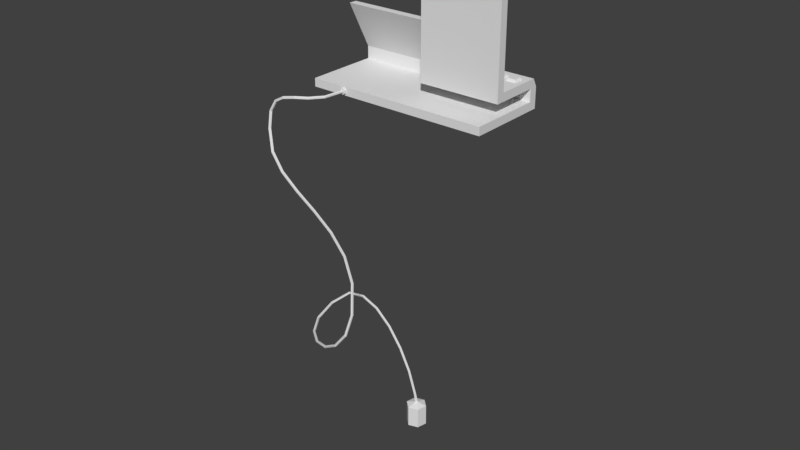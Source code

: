 # Source: Work_Desk_space_messenger.blend  (saved by Blender 2.78.0; exported with 4.5.12 LTS)
import bpy
from mathutils import Matrix  # noqa: F401  (used for matrix-valued properties, if any)

bpy.ops.wm.read_factory_settings(use_empty=True)
scene = bpy.context.scene
scene.name = 'Scene'

# ---- collections
col_collection_1 = bpy.data.collections.new('Collection 1'); scene.collection.children.link(col_collection_1)

# ---- world
world_world = bpy.data.worlds.new('World'); scene.world = world_world
world_world.color = (0.05088, 0.05088, 0.05088)
world_world.use_sun_shadow = False
world_world.sun_shadow_jitter_overblur = 0.0
world_world.cycles.sampling_method = 'MANUAL'

# ---- meshes
me_cube_002 = bpy.data.meshes.new('Cube.002')
me_cube_002.from_pydata([(0.06255, -0.0221, 0.7165), (0.06255, -0.0221, 0.2592), (0.4375, -0.0221, 0.2592), (0.4375, -0.0221, 0.7165)], [], [(1, 0, 3, 2)])
_uv = me_cube_002.uv_layers.new(name='UVMap')
_uv.uv.foreach_set('vector', [0.5901, 0.313, 0.5901, 0.9741, 0.04803, 0.9741, 0.04803, 0.313])
me_cube_002.use_remesh_preserve_volume = False
me_cube_002.use_remesh_preserve_attributes = False
me_cube_002.use_mirror_vertex_groups = False
me_cube_002.update()
me_cube_000 = bpy.data.meshes.new('Cube.000')
me_cube_000.from_pydata([(-0.5614, 0.1309, 0.3802), (-0.07166, 0.1309, 0.3802), (-0.5614, 0.2033, 0.2415), (-0.07166, 0.2033, 0.2415)], [], [(2, 0, 1, 3)])
_uv = me_cube_000.uv_layers.new(name='UVMap')
_uv.uv.foreach_set('vector', [0.9906, 0.04084, 0.9906, 0.267, 0.4749, 0.267, 0.4749, 0.04084])
me_cube_000.use_remesh_preserve_volume = False
me_cube_000.use_remesh_preserve_attributes = False
me_cube_000.use_mirror_vertex_groups = False
me_cube_000.update()
me_cube_001 = bpy.data.meshes.new('Cube.001')
me_cube_001.from_pydata([(0.06433, -0.02019, 0.9126), (0.06433, -0.02019, 0.8003), (0.378, -0.02019, 0.8003), (0.378, -0.02019, 0.9126)], [], [(1, 0, 3, 2)])
_uv = me_cube_001.uv_layers.new(name='UVMap')
_uv.uv.foreach_set('vector', [0.4626, 0.07907, 0.4626, 0.2413, 0.00899, 0.2413, 0.00899, 0.07907])
me_cube_001.use_remesh_preserve_volume = False
me_cube_001.use_remesh_preserve_attributes = False
me_cube_001.use_mirror_vertex_groups = False
me_cube_001.update()
me_cube_013 = bpy.data.meshes.new('Cube.013')
me_cube_013.from_pydata([(-0.4168, -0.2376, 0.03374), (-0.4092, -0.2376, 0.02937), (-0.4092, -0.2376, 0.02063), (-0.4168, -0.2376, 0.01626), (-0.4244, -0.2376, 0.02063), (-0.4244, -0.2376, 0.02937), (-0.4173, -0.3722, 0.03295), (-0.4244, -0.3693, 0.0372), (-0.4315, -0.3668, 0.03273), (-0.4315, -0.3673, 0.024), (-0.4245, -0.3702, 0.01975), (-0.4174, -0.3726, 0.02422), (-0.4631, -0.4546, 0.03864), (-0.468, -0.4485, 0.04269), (-0.4729, -0.443, 0.03802), (-0.473, -0.4435, 0.0293), (-0.4681, -0.4496, 0.02525), (-0.4632, -0.4551, 0.02992), (-0.5308, -0.4967, 0.03864), (-0.533, -0.4894, 0.0428), (-0.5346, -0.4821, 0.03825), (-0.5339, -0.4821, 0.02953), (-0.5317, -0.4895, 0.02537), (-0.5301, -0.4968, 0.02992), (-0.603, -0.5124, 0.02527), (-0.6045, -0.505, 0.02975), (-0.6033, -0.4973, 0.0259), (-0.6007, -0.4969, 0.01758), (-0.5992, -0.5042, 0.0131), (-0.6004, -0.512, 0.01695), (-0.664, -0.5164, -0.008904), (-0.6671, -0.5092, -0.004989), (-0.6642, -0.5013, -0.007493), (-0.6583, -0.5006, -0.01391), (-0.6553, -0.5078, -0.01783), (-0.6581, -0.5157, -0.01532), (-0.698, -0.523, -0.07063), (-0.7034, -0.5161, -0.06987), (-0.7003, -0.508, -0.07106), (-0.6919, -0.5068, -0.073), (-0.6865, -0.5137, -0.07375), (-0.6896, -0.5218, -0.07257), (-0.6905, -0.5458, -0.1662), (-0.6961, -0.5397, -0.1689), (-0.6933, -0.5314, -0.1699), (-0.685, -0.5293, -0.1682), (-0.6794, -0.5355, -0.1655), (-0.6822, -0.5438, -0.1645), (-0.64, -0.5811, -0.2831), (-0.6456, -0.5751, -0.286), (-0.6437, -0.5666, -0.2853), (-0.6362, -0.5641, -0.2817), (-0.6306, -0.5701, -0.2787), (-0.6325, -0.5786, -0.2794), (-0.5767, -0.574, -0.3918), (-0.5831, -0.5683, -0.3935), (-0.5826, -0.5601, -0.3904), (-0.5757, -0.5576, -0.3856), (-0.5694, -0.5634, -0.3839), (-0.5699, -0.5715, -0.387), (-0.506, -0.5348, -0.5051), (-0.5128, -0.5294, -0.5061), (-0.5129, -0.5217, -0.502), (-0.5063, -0.5193, -0.4969), (-0.4994, -0.5247, -0.4959), (-0.4993, -0.5324, -0.5), (-0.4339, -0.4789, -0.6272), (-0.441, -0.4737, -0.6278), (-0.4412, -0.4661, -0.6235), (-0.4344, -0.4637, -0.6186), (-0.4273, -0.4688, -0.618), (-0.4271, -0.4765, -0.6223), (-0.3668, -0.4213, -0.7618), (-0.3738, -0.4162, -0.7622), (-0.3738, -0.4083, -0.7583), (-0.3666, -0.4056, -0.7541), (-0.3595, -0.4107, -0.7538), (-0.3596, -0.4185, -0.7576), (-0.3107, -0.3767, -0.9126), (-0.3177, -0.3715, -0.9129), (-0.3171, -0.3632, -0.9102), (-0.3095, -0.3601, -0.9072), (-0.3025, -0.3653, -0.907), (-0.3031, -0.3736, -0.9096), (-0.2719, -0.3598, -1.083), (-0.2788, -0.3544, -1.084), (-0.2777, -0.3458, -1.083), (-0.2697, -0.3425, -1.082), (-0.2628, -0.3479, -1.081), (-0.2639, -0.3565, -1.082), (-0.2566, -0.3851, -1.278), (-0.2633, -0.3796, -1.278), (-0.2619, -0.3711, -1.28), (-0.2538, -0.368, -1.28), (-0.247, -0.3735, -1.28), (-0.2484, -0.382, -1.278), (-0.2864, -0.4137, -1.416), (-0.2921, -0.4076, -1.413), (-0.2904, -0.3991, -1.415), (-0.283, -0.3967, -1.419), (-0.2773, -0.4028, -1.421), (-0.279, -0.4113, -1.42), (-0.3656, -0.4184, -1.516), (-0.3688, -0.4123, -1.511), (-0.3663, -0.404, -1.512), (-0.3608, -0.4017, -1.518), (-0.3576, -0.4078, -1.524), (-0.36, -0.4161, -1.523), (-0.475, -0.3955, -1.583), (-0.4755, -0.3902, -1.576), (-0.4719, -0.3822, -1.576), (-0.4679, -0.3796, -1.584), (-0.4675, -0.3849, -1.59), (-0.471, -0.3929, -1.59), (-0.5955, -0.3413, -1.62), (-0.5937, -0.3371, -1.613), (-0.5886, -0.33, -1.613), (-0.5853, -0.3271, -1.62), (-0.5871, -0.3312, -1.628), (-0.5922, -0.3383, -1.628), (-0.7078, -0.2518, -1.634), (-0.7043, -0.2493, -1.626), (-0.6974, -0.2438, -1.626), (-0.6941, -0.2409, -1.633), (-0.6976, -0.2434, -1.641), (-0.7044, -0.2489, -1.641), (-0.7921, -0.1234, -1.628), (-0.7876, -0.1229, -1.62), (-0.7793, -0.1201, -1.62), (-0.7756, -0.1178, -1.628), (-0.7801, -0.1183, -1.635), (-0.7884, -0.1211, -1.635), (-0.8287, 0.04711, -1.608), (-0.824, 0.0456, -1.601), (-0.8153, 0.04523, -1.601), (-0.8113, 0.04638, -1.609), (-0.816, 0.04789, -1.616), (-0.8247, 0.04825, -1.615), (-0.8104, 0.2024, -1.595), (-0.8059, 0.2013, -1.588), (-0.7979, 0.1978, -1.588), (-0.7945, 0.1953, -1.596), (-0.799, 0.1963, -1.603), (-0.807, 0.1999, -1.603), (-0.7617, 0.2858, -1.642), (-0.7562, 0.2868, -1.635), (-0.7497, 0.2812, -1.634), (-0.7486, 0.2745, -1.639), (-0.754, 0.2734, -1.646), (-0.7605, 0.279, -1.647), (-0.6919, 0.3421, -1.736), (-0.6857, 0.3441, -1.73), (-0.6799, 0.338, -1.728), (-0.6803, 0.33, -1.731), (-0.6865, 0.328, -1.737), (-0.6923, 0.3341, -1.739), (-0.6122, 0.3779, -1.865), (-0.6054, 0.3801, -1.86), (-0.5999, 0.374, -1.857), (-0.601, 0.3657, -1.859), (-0.6077, 0.3634, -1.864), (-0.6133, 0.3695, -1.867), (-0.5331, 0.3984, -2.016), (-0.5259, 0.4009, -2.012), (-0.5203, 0.3948, -2.009), (-0.5218, 0.3864, -2.011), (-0.529, 0.3839, -2.015), (-0.5346, 0.39, -2.018), (-0.4656, 0.409, -2.178), (-0.458, 0.4116, -2.174), (-0.4522, 0.4056, -2.172), (-0.4539, 0.3971, -2.173), (-0.4615, 0.3945, -2.176), (-0.4673, 0.4005, -2.179), (-0.4207, 0.4148, -2.337), (-0.4127, 0.4174, -2.335), (-0.4065, 0.4114, -2.333), (-0.4084, 0.4029, -2.333), (-0.4164, 0.4003, -2.336), (-0.4225, 0.4063, -2.338), (-0.4102, 0.4216, -2.407), (-0.4004, 0.4247, -2.407), (-0.3928, 0.4178, -2.407), (-0.395, 0.4077, -2.407), (-0.4048, 0.4046, -2.407), (-0.4124, 0.4115, -2.407), (-0.3873, 0.4831, -2.424), (-0.4546, 0.4617, -2.423), (-0.3351, 0.4356, -2.425), (-0.3501, 0.3666, -2.426), (-0.4174, 0.3451, -2.426), (-0.4696, 0.3927, -2.424), (-0.3887, 0.4857, -2.574), (-0.456, 0.4642, -2.574), (-0.3365, 0.4382, -2.574), (-0.3515, 0.3692, -2.574), (-0.4188, 0.3477, -2.574), (-0.471, 0.3952, -2.574), (-0.633, -0.225, 0.0), (-0.633, 0.275, 0.0), (0.5, -0.225, 0.0), (0.5, 0.275, 0.0), (-0.633, -0.225, 0.05), (-0.633, 0.275, 0.05), (0.5, 0.275, 0.05), (0.5, -0.225, 0.05), (-0.633, 0.225, 0.0), (0.5, 0.225, 0.0), (0.5, 0.225, 0.05), (-0.633, 0.225, 0.05), (-0.633, 0.275, 0.125), (0.5, -0.025, 0.175), (0.5, -0.075, 0.175), (-0.633, 0.225, 0.125), (0.0, 0.275, 0.0), (0.0, -0.225, 0.0), (0.0, -0.075, 1.0), (0.0, -0.225, 0.05), (0.0, 0.275, 0.05), (0.0, 0.225, 0.0), (0.0, -0.025, 1.0), (0.0, 0.275, 0.125), (0.0, -0.225, 0.05), (0.0, 0.225, 0.05), (0.0, 0.225, 0.125), (0.5, 0.275, 0.125), (0.5, 0.225, 0.125), (0.0, -0.025, 0.175), (0.0, 0.2491, 0.175), (0.0, 0.225, 0.175), (0.5, 0.2491, 0.175), (0.5, 0.225, 0.175), (0.0, -0.075, 0.175), (0.0, -0.025, 0.125), (0.5, -0.025, 0.125), (0.0, -0.075, 0.125), (0.5, -0.075, 0.125), (0.4, -0.025, 1.0), (0.5, -0.025, 0.9), (0.5, -0.075, 0.9), (0.4, -0.075, 1.0), (-0.633, 0.125, 0.4125), (-0.633, 0.075, 0.4125), (0.0, 0.125, 0.4125), (0.0, 0.075, 0.4125), (-0.633, 0.2264, 0.2181), (-0.633, 0.1764, 0.2181), (0.0, 0.2264, 0.2181), (0.0, 0.1764, 0.2181), (-0.5717, 0.1374, 0.3887), (-0.06127, 0.1374, 0.3887), (-0.5717, 0.214, 0.2419), (-0.06127, 0.214, 0.2419), (-0.5614, 0.1309, 0.3802), (-0.07166, 0.1309, 0.3802), (-0.5614, 0.2033, 0.2415), (-0.07166, 0.2033, 0.2415), (0.02973, -0.025, 0.7879), (0.02973, -0.025, 0.925), (0.02973, -0.01485, 0.7879), (0.02973, -0.01485, 0.925), (0.4126, -0.025, 0.7879), (0.4126, -0.025, 0.925), (0.4126, -0.01485, 0.7879), (0.4126, -0.01485, 0.925), (0.02973, -0.025, 0.2238), (0.02973, -0.025, 0.7519), (0.0419, -0.01485, 0.2384), (0.0419, -0.01485, 0.7373), (0.4703, -0.025, 0.2238), (0.4703, -0.025, 0.7519), (0.4581, -0.01485, 0.2384), (0.4581, -0.01485, 0.7373), (0.05421, -0.01485, 0.7262), (0.05421, -0.01485, 0.2495), (0.4458, -0.01485, 0.2495), (0.4458, -0.01485, 0.7262), (0.06255, -0.0221, 0.7165), (0.06255, -0.0221, 0.2592), (0.4375, -0.0221, 0.2592), (0.4375, -0.0221, 0.7165), (0.05866, -0.01485, 0.9174), (0.05866, -0.01485, 0.7955), (0.3837, -0.01485, 0.7955), (0.3837, -0.01485, 0.9174), (0.06433, -0.02019, 0.9126), (0.06433, -0.02019, 0.8003), (0.378, -0.02019, 0.8003), (0.378, -0.02019, 0.9126), (0.4033, 0.1306, 0.175), (0.4107, 0.138, 0.1893), (0.4033, 0.1918, 0.175), (0.4107, 0.1844, 0.1893), (0.4645, 0.1306, 0.175), (0.4571, 0.138, 0.1893), (0.4645, 0.1918, 0.175), (0.4571, 0.1844, 0.1893), (0.3218, 0.1306, 0.175), (0.3292, 0.138, 0.1893), (0.3218, 0.1918, 0.175), (0.3292, 0.1844, 0.1893), (0.383, 0.1306, 0.175), (0.3757, 0.138, 0.1893), (0.383, 0.1918, 0.175), (0.3757, 0.1844, 0.1893), (-0.4168, -0.225, 0.04465), (-0.4168, -0.2376, 0.04465), (-0.3998, -0.225, 0.03483), (-0.3998, -0.2376, 0.03483), (-0.3998, -0.225, 0.01517), (-0.3998, -0.2376, 0.01517), (-0.4168, -0.225, 0.005349), (-0.4168, -0.2376, 0.005349), (-0.4338, -0.225, 0.01517), (-0.4338, -0.2376, 0.01517), (-0.4338, -0.225, 0.03483), (-0.4338, -0.2376, 0.03483)], [], [(6, 7, 13, 12), (12, 13, 19, 18), (18, 19, 25, 24), (24, 25, 31, 30), (30, 31, 37, 36), (36, 37, 43, 42), (42, 43, 49, 48), (48, 49, 55, 54), (54, 55, 61, 60), (60, 61, 67, 66), (66, 67, 73, 72), (72, 73, 79, 78), (78, 79, 85, 84), (84, 85, 91, 90), (90, 91, 97, 96), (96, 97, 103, 102), (102, 103, 109, 108), (108, 109, 115, 114), (114, 115, 121, 120), (120, 121, 127, 126), (126, 127, 133, 132), (132, 133, 139, 138), (138, 139, 145, 144), (144, 145, 151, 150), (150, 151, 157, 156), (156, 157, 163, 162), (162, 163, 169, 168), (168, 169, 175, 174), (174, 175, 181, 180), (184, 185, 191, 190), (1, 0, 7, 6), (0, 5, 8, 7), (5, 4, 9, 8), (4, 3, 10, 9), (3, 2, 11, 10), (2, 1, 6, 11), (7, 8, 14, 13), (8, 9, 15, 14), (9, 10, 16, 15), (10, 11, 17, 16), (11, 6, 12, 17), (13, 14, 20, 19), (14, 15, 21, 20), (15, 16, 22, 21), (16, 17, 23, 22), (17, 12, 18, 23), (19, 20, 26, 25), (20, 21, 27, 26), (21, 22, 28, 27), (22, 23, 29, 28), (23, 18, 24, 29), (25, 26, 32, 31), (26, 27, 33, 32), (27, 28, 34, 33), (28, 29, 35, 34), (29, 24, 30, 35), (31, 32, 38, 37), (32, 33, 39, 38), (33, 34, 40, 39), (34, 35, 41, 40), (35, 30, 36, 41), (37, 38, 44, 43), (38, 39, 45, 44), (39, 40, 46, 45), (40, 41, 47, 46), (41, 36, 42, 47), (43, 44, 50, 49), (44, 45, 51, 50), (45, 46, 52, 51), (46, 47, 53, 52), (47, 42, 48, 53), (49, 50, 56, 55), (50, 51, 57, 56), (51, 52, 58, 57), (52, 53, 59, 58), (53, 48, 54, 59), (55, 56, 62, 61), (56, 57, 63, 62), (57, 58, 64, 63), (58, 59, 65, 64), (59, 54, 60, 65), (61, 62, 68, 67), (62, 63, 69, 68), (63, 64, 70, 69), (64, 65, 71, 70), (65, 60, 66, 71), (67, 68, 74, 73), (68, 69, 75, 74), (69, 70, 76, 75), (70, 71, 77, 76), (71, 66, 72, 77), (73, 74, 80, 79), (74, 75, 81, 80), (75, 76, 82, 81), (76, 77, 83, 82), (77, 72, 78, 83), (79, 80, 86, 85), (80, 81, 87, 86), (81, 82, 88, 87), (82, 83, 89, 88), (83, 78, 84, 89), (85, 86, 92, 91), (86, 87, 93, 92), (87, 88, 94, 93), (88, 89, 95, 94), (89, 84, 90, 95), (91, 92, 98, 97), (92, 93, 99, 98), (93, 94, 100, 99), (94, 95, 101, 100), (95, 90, 96, 101), (97, 98, 104, 103), (98, 99, 105, 104), (99, 100, 106, 105), (100, 101, 107, 106), (101, 96, 102, 107), (103, 104, 110, 109), (104, 105, 111, 110), (105, 106, 112, 111), (106, 107, 113, 112), (107, 102, 108, 113), (109, 110, 116, 115), (110, 111, 117, 116), (111, 112, 118, 117), (112, 113, 119, 118), (113, 108, 114, 119), (115, 116, 122, 121), (116, 117, 123, 122), (117, 118, 124, 123), (118, 119, 125, 124), (119, 114, 120, 125), (121, 122, 128, 127), (122, 123, 129, 128), (123, 124, 130, 129), (124, 125, 131, 130), (125, 120, 126, 131), (127, 128, 134, 133), (128, 129, 135, 134), (129, 130, 136, 135), (130, 131, 137, 136), (131, 126, 132, 137), (133, 134, 140, 139), (134, 135, 141, 140), (135, 136, 142, 141), (136, 137, 143, 142), (137, 132, 138, 143), (139, 140, 146, 145), (140, 141, 147, 146), (141, 142, 148, 147), (142, 143, 149, 148), (143, 138, 144, 149), (145, 146, 152, 151), (146, 147, 153, 152), (147, 148, 154, 153), (148, 149, 155, 154), (149, 144, 150, 155), (151, 152, 158, 157), (152, 153, 159, 158), (153, 154, 160, 159), (154, 155, 161, 160), (155, 150, 156, 161), (157, 158, 164, 163), (158, 159, 165, 164), (159, 160, 166, 165), (160, 161, 167, 166), (161, 156, 162, 167), (163, 164, 170, 169), (164, 165, 171, 170), (165, 166, 172, 171), (166, 167, 173, 172), (167, 162, 168, 173), (169, 170, 176, 175), (170, 171, 177, 176), (171, 172, 178, 177), (172, 173, 179, 178), (173, 168, 174, 179), (175, 176, 182, 181), (176, 177, 183, 182), (177, 178, 184, 183), (178, 179, 185, 184), (179, 174, 180, 185), (187, 186, 192, 193), (182, 183, 189, 188), (180, 181, 186, 187), (185, 180, 187, 191), (183, 184, 190, 189), (181, 182, 188, 186), (191, 187, 193, 197), (189, 190, 196, 195), (186, 188, 194, 192), (190, 191, 197, 196), (188, 189, 195, 194), (216, 232, 212, 239, 240), (219, 207, 200, 215), (215, 217, 202, 198), (207, 208, 205, 200), (214, 218, 204, 201), (206, 209, 203, 199), (198, 202, 209, 206), (201, 204, 208, 207), (214, 201, 207, 219), (227, 220, 237, 238, 211), (204, 225, 226, 208), (218, 221, 225, 204), (209, 213, 210, 203), (203, 210, 221, 218), (199, 214, 219, 206), (211, 238, 239, 212), (199, 203, 218, 214), (200, 205, 217, 215), (206, 219, 215, 198), (246, 213, 224, 248), (213, 209, 223, 224), (209, 202, 222, 223), (225, 221, 228, 230), (226, 225, 230, 231), (221, 224, 229, 228), (229, 231, 230, 228), (211, 231, 229, 227), (216, 220, 227, 232), (233, 224, 226, 234), (208, 226, 224, 223), (226, 231, 211, 234), (208, 223, 222, 205), (233, 234, 236, 235), (212, 232, 235, 236), (212, 236, 234, 211), (227, 233, 235, 232), (224, 233, 227, 229), (237, 240, 239, 238), (237, 220, 216, 240), (247, 243, 244, 248), (247, 245, 251, 252), (246, 242, 241, 245), (243, 241, 242, 244), (213, 246, 245, 210), (210, 245, 247, 221), (221, 247, 248, 224), (242, 246, 248, 244), (250, 252, 256, 254), (243, 247, 252, 250), (245, 241, 249, 251), (241, 243, 250, 249), (249, 250, 254, 253), (252, 251, 255, 256), (251, 249, 253, 255), (257, 258, 260, 259), (260, 264, 284, 281), (263, 264, 262, 261), (259, 263, 261, 257), (264, 260, 258, 262), (265, 266, 268, 267), (271, 267, 274, 275), (271, 272, 270, 269), (267, 271, 269, 265), (272, 268, 266, 270), (276, 275, 279, 280), (268, 272, 276, 273), (267, 268, 273, 274), (272, 271, 275, 276), (275, 274, 278, 279), (273, 276, 280, 277), (274, 273, 277, 278), (284, 283, 287, 288), (259, 260, 281, 282), (264, 263, 283, 284), (263, 259, 282, 283), (283, 282, 286, 287), (281, 284, 288, 285), (282, 281, 285, 286), (289, 290, 292, 291), (291, 292, 296, 295), (295, 296, 294, 293), (293, 294, 290, 289), (296, 292, 290, 294), (297, 298, 300, 299), (299, 300, 304, 303), (303, 304, 302, 301), (301, 302, 298, 297), (304, 300, 298, 302), (305, 306, 308, 307), (307, 308, 310, 309), (309, 310, 312, 311), (311, 312, 314, 313), (308, 306, 316, 314, 312, 310), (313, 314, 316, 315), (315, 316, 306, 305)])
_uv = me_cube_013.uv_layers.new(name='UVMap')
_uv.uv.foreach_set('vector', [0.9611, 0.8664, 0.9596, 0.8666, 0.9592, 0.8498, 0.9608, 0.8496, 0.9608, 0.8496, 0.9592, 0.8498, 0.9587, 0.8352, 0.9604, 0.8349, 0.9604, 0.8349, 0.9587, 0.8352, 0.9581, 0.8205, 0.9599, 0.8202, 0.9599, 0.8202, 0.9581, 0.8205, 0.9574, 0.8058, 0.9592, 0.8055, 0.9592, 0.8055, 0.9574, 0.8058, 0.9573, 0.7903, 0.9591, 0.7902, 0.9591, 0.7902, 0.9573, 0.7903, 0.9572, 0.7696, 0.959, 0.7696, 0.959, 0.7696, 0.9572, 0.7696, 0.9571, 0.7435, 0.9588, 0.7434, 0.9588, 0.7434, 0.9571, 0.7435, 0.9568, 0.7195, 0.9585, 0.7193, 0.9585, 0.7193, 0.9568, 0.7195, 0.9564, 0.6928, 0.9581, 0.6926, 0.9581, 0.6926, 0.9564, 0.6928, 0.956, 0.6634, 0.9577, 0.6633, 0.9577, 0.6633, 0.956, 0.6634, 0.9556, 0.6323, 0.9573, 0.6321, 0.9573, 0.6321, 0.9556, 0.6323, 0.9552, 0.5999, 0.9568, 0.5997, 0.9568, 0.5997, 0.9552, 0.5999, 0.9548, 0.5657, 0.9564, 0.5655, 0.9564, 0.5655, 0.9548, 0.5657, 0.9545, 0.5276, 0.9562, 0.5276, 0.9562, 0.5276, 0.9545, 0.5276, 0.9543, 0.4999, 0.9559, 0.4998, 0.9559, 0.4998, 0.9543, 0.4999, 0.954, 0.4755, 0.9556, 0.4753, 0.9556, 0.4753, 0.954, 0.4755, 0.9536, 0.4504, 0.9553, 0.4503, 0.9553, 0.4503, 0.9536, 0.4504, 0.9533, 0.4236, 0.955, 0.4234, 0.955, 0.4234, 0.9533, 0.4236, 0.9528, 0.3947, 0.9546, 0.3946, 0.9546, 0.3946, 0.9528, 0.3947, 0.9523, 0.3632, 0.9541, 0.363, 0.9541, 0.363, 0.9523, 0.3632, 0.9516, 0.3263, 0.9535, 0.3261, 0.9535, 0.3261, 0.9516, 0.3263, 0.9506, 0.2917, 0.9526, 0.2914, 0.9526, 0.2914, 0.9506, 0.2917, 0.9504, 0.2677, 0.9523, 0.2676, 0.9523, 0.2676, 0.9504, 0.2677, 0.9501, 0.24, 0.9519, 0.2399, 0.9519, 0.2399, 0.9501, 0.24, 0.9496, 0.2078, 0.9514, 0.2076, 0.9514, 0.2076, 0.9496, 0.2078, 0.9491, 0.1728, 0.9509, 0.1726, 0.9509, 0.1726, 0.9491, 0.1728, 0.9486, 0.1375, 0.9503, 0.1373, 0.9503, 0.1373, 0.9486, 0.1375, 0.9481, 0.1045, 0.9498, 0.1043, 0.9498, 0.1043, 0.9481, 0.1045, 0.9454, 0.08829, 0.9473, 0.08687, 0.9529, 0.08652, 0.9501, 0.0866, 0.9447, 0.07421, 0.951, 0.07288, 0.9613, 0.8908, 0.9597, 0.8907, 0.9596, 0.8666, 0.9611, 0.8664, 0.9691, 0.8907, 0.9676, 0.8906, 0.9675, 0.8666, 0.969, 0.8665, 0.9676, 0.8906, 0.9661, 0.8907, 0.9659, 0.8666, 0.9675, 0.8666, 0.9661, 0.8907, 0.9646, 0.8908, 0.9643, 0.8665, 0.9659, 0.8666, 0.9646, 0.8908, 0.963, 0.8909, 0.9628, 0.8664, 0.9643, 0.8665, 0.963, 0.8909, 0.9613, 0.8908, 0.9611, 0.8664, 0.9628, 0.8664, 0.969, 0.8665, 0.9675, 0.8666, 0.9674, 0.8498, 0.969, 0.8497, 0.9675, 0.8666, 0.9659, 0.8666, 0.9657, 0.8498, 0.9674, 0.8498, 0.9659, 0.8666, 0.9643, 0.8665, 0.9641, 0.8496, 0.9657, 0.8498, 0.9643, 0.8665, 0.9628, 0.8664, 0.9625, 0.8495, 0.9641, 0.8496, 0.9628, 0.8664, 0.9611, 0.8664, 0.9608, 0.8496, 0.9625, 0.8495, 0.969, 0.8497, 0.9674, 0.8498, 0.9672, 0.8352, 0.9689, 0.835, 0.9674, 0.8498, 0.9657, 0.8498, 0.9655, 0.8351, 0.9672, 0.8352, 0.9657, 0.8498, 0.9641, 0.8496, 0.9638, 0.835, 0.9655, 0.8351, 0.9641, 0.8496, 0.9625, 0.8495, 0.9621, 0.8348, 0.9638, 0.835, 0.9625, 0.8495, 0.9608, 0.8496, 0.9604, 0.8349, 0.9621, 0.8348, 0.9689, 0.835, 0.9672, 0.8352, 0.9671, 0.8205, 0.9689, 0.8203, 0.9672, 0.8352, 0.9655, 0.8351, 0.9653, 0.8204, 0.9671, 0.8205, 0.9655, 0.8351, 0.9638, 0.835, 0.9635, 0.8202, 0.9653, 0.8204, 0.9638, 0.835, 0.9621, 0.8348, 0.9616, 0.8201, 0.9635, 0.8202, 0.9621, 0.8348, 0.9604, 0.8349, 0.9599, 0.8202, 0.9616, 0.8201, 0.9689, 0.8203, 0.9671, 0.8205, 0.967, 0.8057, 0.9688, 0.8055, 0.9671, 0.8205, 0.9653, 0.8204, 0.965, 0.8057, 0.967, 0.8057, 0.9653, 0.8204, 0.9635, 0.8202, 0.9631, 0.8055, 0.965, 0.8057, 0.9635, 0.8202, 0.9616, 0.8201, 0.9612, 0.8054, 0.9631, 0.8055, 0.9616, 0.8201, 0.9599, 0.8202, 0.9592, 0.8055, 0.9612, 0.8054, 0.9688, 0.8055, 0.967, 0.8057, 0.9664, 0.7903, 0.9682, 0.7901, 0.967, 0.8057, 0.965, 0.8057, 0.9646, 0.7905, 0.9664, 0.7903, 0.965, 0.8057, 0.9631, 0.8055, 0.9628, 0.7904, 0.9646, 0.7905, 0.9631, 0.8055, 0.9612, 0.8054, 0.9609, 0.7902, 0.9628, 0.7904, 0.9612, 0.8054, 0.9592, 0.8055, 0.9591, 0.7902, 0.9609, 0.7902, 0.9682, 0.7901, 0.9664, 0.7903, 0.9659, 0.7697, 0.9676, 0.7695, 0.9664, 0.7903, 0.9646, 0.7905, 0.9642, 0.7697, 0.9659, 0.7697, 0.9646, 0.7905, 0.9628, 0.7904, 0.9625, 0.7697, 0.9642, 0.7697, 0.9628, 0.7904, 0.9609, 0.7902, 0.9608, 0.7696, 0.9625, 0.7697, 0.9609, 0.7902, 0.9591, 0.7902, 0.959, 0.7696, 0.9608, 0.7696, 0.9676, 0.7695, 0.9659, 0.7697, 0.9656, 0.7436, 0.9673, 0.7434, 0.9659, 0.7697, 0.9642, 0.7697, 0.9639, 0.7436, 0.9656, 0.7436, 0.9642, 0.7697, 0.9625, 0.7697, 0.9622, 0.7435, 0.9639, 0.7436, 0.9625, 0.7697, 0.9608, 0.7696, 0.9605, 0.7434, 0.9622, 0.7435, 0.9608, 0.7696, 0.959, 0.7696, 0.9588, 0.7434, 0.9605, 0.7434, 0.9673, 0.7434, 0.9656, 0.7436, 0.9652, 0.7195, 0.9669, 0.7193, 0.9656, 0.7436, 0.9639, 0.7436, 0.9636, 0.7196, 0.9652, 0.7195, 0.9639, 0.7436, 0.9622, 0.7435, 0.9619, 0.7195, 0.9636, 0.7196, 0.9622, 0.7435, 0.9605, 0.7434, 0.9602, 0.7193, 0.9619, 0.7195, 0.9605, 0.7434, 0.9588, 0.7434, 0.9585, 0.7193, 0.9602, 0.7193, 0.9669, 0.7193, 0.9652, 0.7195, 0.9648, 0.6928, 0.9665, 0.6926, 0.9652, 0.7195, 0.9636, 0.7196, 0.9632, 0.6929, 0.9648, 0.6928, 0.9636, 0.7196, 0.9619, 0.7195, 0.9615, 0.6928, 0.9632, 0.6929, 0.9619, 0.7195, 0.9602, 0.7193, 0.9598, 0.6926, 0.9615, 0.6928, 0.9602, 0.7193, 0.9585, 0.7193, 0.9581, 0.6926, 0.9598, 0.6926, 0.9665, 0.6926, 0.9648, 0.6928, 0.9644, 0.6635, 0.9661, 0.6633, 0.9648, 0.6928, 0.9632, 0.6929, 0.9627, 0.6635, 0.9644, 0.6635, 0.9632, 0.6929, 0.9615, 0.6928, 0.961, 0.6634, 0.9627, 0.6635, 0.9615, 0.6928, 0.9598, 0.6926, 0.9593, 0.6632, 0.961, 0.6634, 0.9598, 0.6926, 0.9581, 0.6926, 0.9577, 0.6633, 0.9593, 0.6632, 0.9661, 0.6633, 0.9644, 0.6635, 0.964, 0.6323, 0.9657, 0.6321, 0.9644, 0.6635, 0.9627, 0.6635, 0.9623, 0.6324, 0.964, 0.6323, 0.9627, 0.6635, 0.961, 0.6634, 0.9606, 0.6322, 0.9623, 0.6324, 0.961, 0.6634, 0.9593, 0.6632, 0.9589, 0.6321, 0.9606, 0.6322, 0.9593, 0.6632, 0.9577, 0.6633, 0.9573, 0.6321, 0.9589, 0.6321, 0.9657, 0.6321, 0.964, 0.6323, 0.9636, 0.5999, 0.9653, 0.5998, 0.964, 0.6323, 0.9623, 0.6324, 0.9619, 0.6, 0.9636, 0.5999, 0.9623, 0.6324, 0.9606, 0.6322, 0.9602, 0.5999, 0.9619, 0.6, 0.9606, 0.6322, 0.9589, 0.6321, 0.9585, 0.5997, 0.9602, 0.5999, 0.9589, 0.6321, 0.9573, 0.6321, 0.9568, 0.5997, 0.9585, 0.5997, 0.9653, 0.5998, 0.9636, 0.5999, 0.9632, 0.5658, 0.9648, 0.5656, 0.9636, 0.5999, 0.9619, 0.6, 0.9615, 0.5658, 0.9632, 0.5658, 0.9619, 0.6, 0.9602, 0.5999, 0.9598, 0.5657, 0.9615, 0.5658, 0.9602, 0.5999, 0.9585, 0.5997, 0.9581, 0.5655, 0.9598, 0.5657, 0.9585, 0.5997, 0.9568, 0.5997, 0.9564, 0.5655, 0.9581, 0.5655, 0.9648, 0.5656, 0.9632, 0.5658, 0.9628, 0.5276, 0.9644, 0.5275, 0.9632, 0.5658, 0.9615, 0.5658, 0.9612, 0.5276, 0.9628, 0.5276, 0.9615, 0.5658, 0.9598, 0.5657, 0.9595, 0.5277, 0.9612, 0.5276, 0.9598, 0.5657, 0.9581, 0.5655, 0.9578, 0.5277, 0.9595, 0.5277, 0.9581, 0.5655, 0.9564, 0.5655, 0.9562, 0.5276, 0.9578, 0.5277, 0.9644, 0.5275, 0.9628, 0.5276, 0.9626, 0.5, 0.9643, 0.4999, 0.9628, 0.5276, 0.9612, 0.5276, 0.9609, 0.5, 0.9626, 0.5, 0.9612, 0.5276, 0.9595, 0.5277, 0.9593, 0.4998, 0.9609, 0.5, 0.9595, 0.5277, 0.9578, 0.5277, 0.9576, 0.4997, 0.9593, 0.4998, 0.9578, 0.5277, 0.9562, 0.5276, 0.9559, 0.4998, 0.9576, 0.4997, 0.9643, 0.4999, 0.9626, 0.5, 0.9624, 0.4755, 0.964, 0.4754, 0.9626, 0.5, 0.9609, 0.5, 0.9607, 0.4755, 0.9624, 0.4755, 0.9609, 0.5, 0.9593, 0.4998, 0.9591, 0.4754, 0.9607, 0.4755, 0.9593, 0.4998, 0.9576, 0.4997, 0.9573, 0.4753, 0.9591, 0.4754, 0.9576, 0.4997, 0.9559, 0.4998, 0.9556, 0.4753, 0.9573, 0.4753, 0.964, 0.4754, 0.9624, 0.4755, 0.9622, 0.4505, 0.9639, 0.4504, 0.9624, 0.4755, 0.9607, 0.4755, 0.9605, 0.4505, 0.9622, 0.4505, 0.9607, 0.4755, 0.9591, 0.4754, 0.9588, 0.4503, 0.9605, 0.4505, 0.9591, 0.4754, 0.9573, 0.4753, 0.9571, 0.4502, 0.9588, 0.4503, 0.9573, 0.4753, 0.9556, 0.4753, 0.9553, 0.4503, 0.9571, 0.4502, 0.9639, 0.4504, 0.9622, 0.4505, 0.962, 0.4236, 0.9637, 0.4235, 0.9622, 0.4505, 0.9605, 0.4505, 0.9603, 0.4236, 0.962, 0.4236, 0.9605, 0.4505, 0.9588, 0.4503, 0.9585, 0.4234, 0.9603, 0.4236, 0.9588, 0.4503, 0.9571, 0.4502, 0.9568, 0.4233, 0.9585, 0.4234, 0.9571, 0.4502, 0.9553, 0.4503, 0.955, 0.4234, 0.9568, 0.4233, 0.9637, 0.4235, 0.962, 0.4236, 0.9617, 0.3948, 0.9635, 0.3946, 0.962, 0.4236, 0.9603, 0.4236, 0.96, 0.3948, 0.9617, 0.3948, 0.9603, 0.4236, 0.9585, 0.4234, 0.9582, 0.3946, 0.96, 0.3948, 0.9585, 0.4234, 0.9568, 0.4233, 0.9564, 0.3945, 0.9582, 0.3946, 0.9568, 0.4233, 0.955, 0.4234, 0.9546, 0.3946, 0.9564, 0.3945, 0.9635, 0.3946, 0.9617, 0.3948, 0.9614, 0.3632, 0.9632, 0.3631, 0.9617, 0.3948, 0.96, 0.3948, 0.9596, 0.3632, 0.9614, 0.3632, 0.96, 0.3948, 0.9582, 0.3946, 0.9578, 0.3631, 0.9596, 0.3632, 0.9582, 0.3946, 0.9564, 0.3945, 0.956, 0.363, 0.9578, 0.3631, 0.9564, 0.3945, 0.9546, 0.3946, 0.9541, 0.363, 0.956, 0.363, 0.9632, 0.3631, 0.9614, 0.3632, 0.9609, 0.3263, 0.9628, 0.3261, 0.9614, 0.3632, 0.9596, 0.3632, 0.9591, 0.3263, 0.9609, 0.3263, 0.9596, 0.3632, 0.9578, 0.3631, 0.9573, 0.3261, 0.9591, 0.3263, 0.9578, 0.3631, 0.956, 0.363, 0.9554, 0.326, 0.9573, 0.3261, 0.956, 0.363, 0.9541, 0.363, 0.9535, 0.3261, 0.9554, 0.326, 0.9628, 0.3261, 0.9609, 0.3263, 0.9605, 0.2917, 0.9624, 0.2914, 0.9609, 0.3263, 0.9591, 0.3263, 0.9586, 0.2917, 0.9605, 0.2917, 0.9591, 0.3263, 0.9573, 0.3261, 0.9566, 0.2915, 0.9586, 0.2917, 0.9573, 0.3261, 0.9554, 0.326, 0.9546, 0.2914, 0.9566, 0.2915, 0.9554, 0.326, 0.9535, 0.3261, 0.9526, 0.2914, 0.9546, 0.2914, 0.9624, 0.2914, 0.9605, 0.2917, 0.9598, 0.2678, 0.9617, 0.2675, 0.9605, 0.2917, 0.9586, 0.2917, 0.958, 0.2679, 0.9598, 0.2678, 0.9586, 0.2917, 0.9566, 0.2915, 0.9561, 0.2678, 0.958, 0.2679, 0.9566, 0.2915, 0.9546, 0.2914, 0.9542, 0.2677, 0.9561, 0.2678, 0.9546, 0.2914, 0.9526, 0.2914, 0.9523, 0.2676, 0.9542, 0.2677, 0.9617, 0.2675, 0.9598, 0.2678, 0.9592, 0.24, 0.961, 0.2398, 0.9598, 0.2678, 0.958, 0.2679, 0.9573, 0.2401, 0.9592, 0.24, 0.958, 0.2679, 0.9561, 0.2678, 0.9555, 0.24, 0.9573, 0.2401, 0.9561, 0.2678, 0.9542, 0.2677, 0.9537, 0.2399, 0.9555, 0.24, 0.9542, 0.2677, 0.9523, 0.2676, 0.9519, 0.2399, 0.9537, 0.2399, 0.961, 0.2398, 0.9592, 0.24, 0.9585, 0.2078, 0.9603, 0.2076, 0.9592, 0.24, 0.9573, 0.2401, 0.9567, 0.2079, 0.9585, 0.2078, 0.9573, 0.2401, 0.9555, 0.24, 0.955, 0.2077, 0.9567, 0.2079, 0.9555, 0.24, 0.9537, 0.2399, 0.9532, 0.2076, 0.955, 0.2077, 0.9537, 0.2399, 0.9519, 0.2399, 0.9514, 0.2076, 0.9532, 0.2076, 0.9603, 0.2076, 0.9585, 0.2078, 0.9579, 0.1728, 0.9596, 0.1726, 0.9585, 0.2078, 0.9567, 0.2079, 0.9561, 0.1728, 0.9579, 0.1728, 0.9567, 0.2079, 0.955, 0.2077, 0.9544, 0.1727, 0.9561, 0.1728, 0.955, 0.2077, 0.9532, 0.2076, 0.9526, 0.1726, 0.9544, 0.1727, 0.9532, 0.2076, 0.9514, 0.2076, 0.9509, 0.1726, 0.9526, 0.1726, 0.9596, 0.1726, 0.9579, 0.1728, 0.9573, 0.1375, 0.959, 0.1374, 0.9579, 0.1728, 0.9561, 0.1728, 0.9555, 0.1376, 0.9573, 0.1375, 0.9561, 0.1728, 0.9544, 0.1727, 0.9538, 0.1375, 0.9555, 0.1376, 0.9544, 0.1727, 0.9526, 0.1726, 0.952, 0.1373, 0.9538, 0.1375, 0.9526, 0.1726, 0.9509, 0.1726, 0.9503, 0.1373, 0.952, 0.1373, 0.959, 0.1374, 0.9573, 0.1375, 0.9567, 0.1044, 0.9585, 0.1044, 0.9573, 0.1375, 0.9555, 0.1376, 0.955, 0.1044, 0.9567, 0.1044, 0.9555, 0.1376, 0.9538, 0.1375, 0.9532, 0.1043, 0.955, 0.1044, 0.9538, 0.1375, 0.952, 0.1373, 0.9515, 0.1042, 0.9532, 0.1043, 0.952, 0.1373, 0.9503, 0.1373, 0.9498, 0.1043, 0.9515, 0.1042, 0.9585, 0.1044, 0.9567, 0.1044, 0.9582, 0.08693, 0.9605, 0.08814, 0.9567, 0.1044, 0.955, 0.1044, 0.9555, 0.08689, 0.9582, 0.08693, 0.955, 0.1044, 0.9532, 0.1043, 0.9529, 0.08652, 0.9555, 0.08689, 0.9532, 0.1043, 0.9515, 0.1042, 0.9501, 0.0866, 0.9529, 0.08652, 0.9515, 0.1042, 0.9498, 0.1043, 0.9473, 0.08687, 0.9501, 0.0866, 0.9393, 0.07709, 0.9326, 0.08572, 0.9192, 0.06667, 0.9294, 0.06103, 0.9582, 0.08693, 0.9555, 0.08689, 0.9579, 0.07348, 0.965, 0.07576, 0.9473, 0.08687, 0.9454, 0.08829, 0.9326, 0.08572, 0.9393, 0.07709, 0.9501, 0.0866, 0.9473, 0.08687, 0.9393, 0.07709, 0.9447, 0.07421, 0.9555, 0.08689, 0.9529, 0.08652, 0.951, 0.07288, 0.9579, 0.07348, 0.9605, 0.08814, 0.9582, 0.08693, 0.965, 0.07576, 0.9732, 0.08233, 0.9447, 0.07421, 0.9393, 0.07709, 0.9294, 0.06103, 0.939, 0.05705, 0.9579, 0.07348, 0.951, 0.07288, 0.9494, 0.05501, 0.9607, 0.05501, 0.9732, 0.08233, 0.965, 0.07576, 0.9717, 0.0578, 0.9815, 0.06151, 0.951, 0.07288, 0.9447, 0.07421, 0.939, 0.05705, 0.9494, 0.05501, 0.965, 0.07576, 0.9579, 0.07348, 0.9607, 0.05501, 0.9717, 0.0578, 0.7221, 0.8635, 0.7221, 0.7712, 0.778, 0.7712, 0.778, 0.8523, 0.7668, 0.8635, 0.7221, 0.6106, 0.778, 0.6106, 0.778, 0.6609, 0.7221, 0.6609, 0.2474, 0.8004, 0.2471, 0.812, 0.141, 0.7877, 0.1409, 0.7781, 0.4504, 0.7789, 0.4511, 0.7896, 0.356, 0.7961, 0.3549, 0.7855, 0.4973, 0.01461, 0.4973, 0.03698, 0.2736, 0.03698, 0.2736, 0.01461, 0.06004, 0.8001, 0.06305, 0.81, 0.05313, 0.8132, 0.05001, 0.8032, 0.1409, 0.7781, 0.141, 0.7877, 0.06305, 0.81, 0.06004, 0.8001, 0.4612, 0.7781, 0.4619, 0.7889, 0.4511, 0.7896, 0.4504, 0.7789, 0.7221, 0.605, 0.778, 0.605, 0.778, 0.6106, 0.7221, 0.6106, 0.2432, 0.01717, 0.2432, 0.3863, 0.0642, 0.3863, 0.01945, 0.3416, 0.01945, 0.01717, 0.4619, 0.7889, 0.463, 0.8054, 0.4521, 0.8062, 0.4511, 0.7896, 0.4973, 0.03698, 0.4973, 0.07054, 0.2736, 0.07054, 0.2736, 0.03698, 0.06305, 0.81, 0.06793, 0.8246, 0.05817, 0.8282, 0.05313, 0.8132, 0.8015, 0.06919, 0.8015, 0.1027, 0.5778, 0.1027, 0.5778, 0.06919, 0.6661, 0.605, 0.7221, 0.605, 0.7221, 0.6106, 0.6661, 0.6106, 0.3987, 0.8202, 0.4248, 0.9623, 0.4149, 0.9598, 0.3882, 0.8213, 0.8015, 0.04682, 0.8015, 0.06919, 0.5778, 0.06919, 0.5778, 0.04682, 0.3549, 0.7855, 0.356, 0.7961, 0.2471, 0.812, 0.2474, 0.8004, 0.6661, 0.6106, 0.7221, 0.6106, 0.7221, 0.6609, 0.6661, 0.6609, 0.6661, 0.7438, 0.6661, 0.732, 0.7221, 0.732, 0.7221, 0.7438, 0.6661, 0.732, 0.6661, 0.7237, 0.7221, 0.7237, 0.7221, 0.732, 0.6661, 0.7237, 0.6661, 0.6733, 0.7221, 0.6733, 0.7221, 0.7237, 0.2736, 0.07054, 0.4973, 0.07054, 0.4973, 0.09572, 0.2736, 0.09572, 0.4521, 0.8062, 0.463, 0.8054, 0.458, 0.8167, 0.4527, 0.817, 0.2308, 0.9319, 0.2311, 0.9225, 0.2407, 0.9228, 0.2405, 0.9274, 0.4973, 0.1065, 0.2736, 0.1065, 0.2736, 0.09572, 0.4973, 0.09572, 0.2736, 0.2184, 0.2736, 0.1065, 0.4973, 0.1065, 0.4973, 0.2184, 0.3523, 0.9835, 0.3489, 0.9923, 0.2432, 0.8739, 0.2484, 0.8644, 0.7221, 0.76, 0.7221, 0.732, 0.778, 0.732, 0.778, 0.76, 0.778, 0.7237, 0.778, 0.732, 0.7221, 0.732, 0.7221, 0.7237, 0.4521, 0.8062, 0.4527, 0.817, 0.3987, 0.8202, 0.3981, 0.8095, 0.778, 0.7237, 0.7221, 0.7237, 0.7221, 0.6733, 0.778, 0.6733, 0.7221, 0.76, 0.778, 0.76, 0.778, 0.7656, 0.7221, 0.7656, 0.778, 0.7712, 0.7221, 0.7712, 0.7221, 0.7656, 0.778, 0.7656, 0.3882, 0.8213, 0.3874, 0.8101, 0.3981, 0.8095, 0.3987, 0.8202, 0.2432, 0.8739, 0.2332, 0.8712, 0.2363, 0.8574, 0.2484, 0.8644, 0.2311, 0.9225, 0.2332, 0.8712, 0.2432, 0.8739, 0.2407, 0.9228, 0.4088, 0.9841, 0.4042, 0.9774, 0.4149, 0.9598, 0.4248, 0.9623, 0.4088, 0.9841, 0.3489, 0.9923, 0.3523, 0.9835, 0.4042, 0.9774, 0.2138, 0.9223, 0.1811, 0.9034, 0.183, 0.8959, 0.214, 0.9134, 0.5778, 0.1497, 0.8015, 0.1497, 0.7741, 0.1618, 0.6052, 0.1618, 0.08406, 0.8385, 0.1186, 0.8595, 0.1122, 0.866, 0.07493, 0.8429, 0.1811, 0.9034, 0.1122, 0.866, 0.1186, 0.8595, 0.183, 0.8959, 0.06793, 0.8246, 0.08406, 0.8385, 0.07493, 0.8429, 0.05817, 0.8282, 0.8015, 0.1027, 0.8015, 0.1497, 0.5778, 0.1497, 0.5778, 0.1027, 0.2308, 0.9319, 0.2138, 0.9223, 0.214, 0.9134, 0.2311, 0.9225, 0.6661, 0.7683, 0.6661, 0.7438, 0.7221, 0.7438, 0.7221, 0.7683, 0.6021, 0.3492, 0.6021, 0.2686, 0.609, 0.2735, 0.609, 0.3442, 0.5778, 0.2478, 0.5778, 0.1497, 0.6052, 0.1618, 0.6052, 0.2358, 0.8015, 0.1497, 0.8015, 0.2478, 0.7741, 0.2358, 0.7741, 0.1618, 0.8015, 0.2478, 0.5778, 0.2478, 0.6052, 0.2358, 0.7741, 0.2358, 0.7716, 0.3492, 0.6021, 0.3492, 0.609, 0.3442, 0.7647, 0.3442, 0.6021, 0.2686, 0.7716, 0.2686, 0.7647, 0.2735, 0.609, 0.2735, 0.7716, 0.2686, 0.7716, 0.3492, 0.7647, 0.3442, 0.7647, 0.2735, 0.2563, 0.7079, 0.2563, 0.6363, 0.2619, 0.6418, 0.2619, 0.7024, 0.2619, 0.6418, 0.4327, 0.6418, 0.4196, 0.6459, 0.275, 0.6459, 0.4327, 0.7024, 0.4327, 0.6418, 0.4383, 0.6363, 0.4383, 0.7079, 0.2619, 0.7024, 0.4327, 0.7024, 0.4383, 0.7079, 0.2563, 0.7079, 0.4327, 0.6418, 0.2619, 0.6418, 0.2563, 0.6363, 0.4383, 0.6363, 0.4691, 0.3681, 0.469, 0.6087, 0.4618, 0.6005, 0.4618, 0.3763, 0.2738, 0.3763, 0.4618, 0.3763, 0.4563, 0.3813, 0.2793, 0.3813, 0.2738, 0.3763, 0.2738, 0.6005, 0.2664, 0.6087, 0.2665, 0.3681, 0.4618, 0.3763, 0.2738, 0.3763, 0.2665, 0.3681, 0.4691, 0.3681, 0.2738, 0.6005, 0.4618, 0.6005, 0.469, 0.6087, 0.2664, 0.6087, 0.2793, 0.5955, 0.2793, 0.3813, 0.2844, 0.3868, 0.2841, 0.5901, 0.4618, 0.6005, 0.2738, 0.6005, 0.2793, 0.5955, 0.4562, 0.5955, 0.4618, 0.3763, 0.4618, 0.6005, 0.4562, 0.5955, 0.4563, 0.3813, 0.2738, 0.6005, 0.2738, 0.3763, 0.2793, 0.3813, 0.2793, 0.5955, 0.2793, 0.3813, 0.4563, 0.3813, 0.4514, 0.3868, 0.2844, 0.3868, 0.4562, 0.5955, 0.2793, 0.5955, 0.2841, 0.5901, 0.4512, 0.5901, 0.4563, 0.3813, 0.4562, 0.5955, 0.4512, 0.5901, 0.4514, 0.3868, 0.4196, 0.6459, 0.4196, 0.6983, 0.4163, 0.6952, 0.4163, 0.649, 0.2619, 0.7024, 0.2619, 0.6418, 0.275, 0.6459, 0.275, 0.6983, 0.4327, 0.6418, 0.4327, 0.7024, 0.4196, 0.6983, 0.4196, 0.6459, 0.4327, 0.7024, 0.2619, 0.7024, 0.275, 0.6983, 0.4196, 0.6983, 0.4196, 0.6983, 0.275, 0.6983, 0.2783, 0.6952, 0.4163, 0.6952, 0.275, 0.6459, 0.4196, 0.6459, 0.4163, 0.649, 0.2783, 0.649, 0.275, 0.6983, 0.275, 0.6459, 0.2783, 0.649, 0.2783, 0.6952, 0.4179, 0.2707, 0.4287, 0.2831, 0.4309, 0.3096, 0.4191, 0.3217, 0.4191, 0.3217, 0.4309, 0.3096, 0.4583, 0.3111, 0.4691, 0.3217, 0.4691, 0.3217, 0.4583, 0.3111, 0.4565, 0.2825, 0.4685, 0.2721, 0.4685, 0.2721, 0.4565, 0.2825, 0.4287, 0.2831, 0.4179, 0.2707, 0.4583, 0.3111, 0.4309, 0.3096, 0.4287, 0.2831, 0.4565, 0.2825, 0.4216, 0.2399, 0.4314, 0.2511, 0.4333, 0.2749, 0.4227, 0.2859, 0.4227, 0.2859, 0.4333, 0.2749, 0.458, 0.2762, 0.4677, 0.2859, 0.4677, 0.2859, 0.458, 0.2762, 0.4563, 0.2506, 0.4672, 0.2412, 0.4672, 0.2412, 0.4563, 0.2506, 0.4314, 0.2511, 0.4216, 0.2399, 0.458, 0.2762, 0.4333, 0.2749, 0.4314, 0.2511, 0.4563, 0.2506, 0.9114, 0.1685, 0.9085, 0.1685, 0.9085, 0.1641, 0.9114, 0.1641, 0.9114, 0.1641, 0.9085, 0.1641, 0.9085, 0.1597, 0.9114, 0.1597, 0.9114, 0.1597, 0.9085, 0.1597, 0.9085, 0.1553, 0.9114, 0.1553, 0.9114, 0.1553, 0.9085, 0.1553, 0.9085, 0.1509, 0.9114, 0.1509, 0.918, 0.139, 0.9142, 0.1412, 0.9104, 0.139, 0.9104, 0.1346, 0.9142, 0.1324, 0.918, 0.1346, 0.9114, 0.1509, 0.9085, 0.1509, 0.9085, 0.1465, 0.9114, 0.1465, 0.9114, 0.1729, 0.9085, 0.1729, 0.9085, 0.1685, 0.9114, 0.1685])
me_cube_013.use_remesh_preserve_volume = False
me_cube_013.use_remesh_preserve_attributes = False
me_cube_013.use_mirror_vertex_groups = False
me_cube_013.update()

# ---- objects
ob_answering_machine_003 = bpy.data.objects.new('Answering machine.003', me_cube_002)
ob_answering_machine_002 = bpy.data.objects.new('Answering machine.002', me_cube_000)
ob_answering_machine_001 = bpy.data.objects.new('Answering machine.001', me_cube_001)
ob_answering_machine = bpy.data.objects.new('Answering machine', me_cube_013)

# ---- transforms, parenting, visibility, modifiers, constraints
ob_answering_machine_003.location = (0.0, 0.0, 0.0)
ob_answering_machine_003.lineart.crease_threshold = 0.0
ob_answering_machine_002.location = (0.0, 0.0, 0.0)
ob_answering_machine_002.lineart.crease_threshold = 0.0
ob_answering_machine_001.location = (0.0, 0.0, 0.0)
ob_answering_machine_001.lineart.crease_threshold = 0.0
ob_answering_machine.location = (0.0, 0.0, 0.0)
ob_answering_machine.lineart.crease_threshold = 0.0

# ---- collection membership
col_collection_1.objects.link(ob_answering_machine_003)
col_collection_1.objects.link(ob_answering_machine_002)
col_collection_1.objects.link(ob_answering_machine_001)
col_collection_1.objects.link(ob_answering_machine)

# ---- scene / render settings (as saved in the file)
scene.frame_start = 1; scene.frame_end = 250; scene.frame_set(1)
scene.render.engine = 'BLENDER_EEVEE_NEXT'
scene.render.resolution_percentage = 50
scene.render.dither_intensity = 0.0
scene.cycles.use_denoising = False
scene.cycles.samples = 128
scene.cycles.sampling_pattern = 'TABULATED_SOBOL'
scene.cycles.light_sampling_threshold = 0.0
scene.cycles.use_adaptive_sampling = False
scene.cycles.use_light_tree = False
scene.cycles.blur_glossy = 0.0
scene.cycles.sample_clamp_indirect = 0.0
scene.view_settings.view_transform = 'Standard'
bpy.context.view_layer.update()

# ---- added for rendering (the .blend has no active camera and no usable light): camera, sun
cam_auto = bpy.data.cameras.new('AutoCamera')
cam_auto.lens = 50.0
cam_auto.sensor_width = 36.0
cam_auto.clip_end = 1000.0
ob_auto_camera = bpy.data.objects.new('AutoCamera', cam_auto)
scene.collection.objects.link(ob_auto_camera)
ob_auto_camera.location = (3.49919, -4.44396, 2.14373)
ob_auto_camera.rotation_euler = (1.09748, -7.21219e-08, 0.694738)
scene.camera = ob_auto_camera
light_auto_sun = bpy.data.lights.new('AutoSun', 'SUN')
light_auto_sun.energy = 3.0
light_auto_sun.angle = 0.0523599
ob_auto_sun = bpy.data.objects.new('AutoSun', light_auto_sun)
scene.collection.objects.link(ob_auto_sun)
ob_auto_sun.rotation_euler = (0.872665, 0.174533, 0.523599)
bpy.context.view_layer.update()
